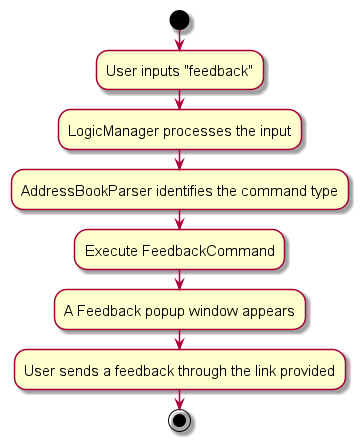

The diagram above was rendered by PlantUML. Its source (embedded in the PNG):
@startuml
skin rose
skinparam ActivityFontSize 15
skinparam ArrowFontSize 12

start

:User inputs "feedback";

:LogicManager processes the input;

:AddressBookParser identifies the command type;

:Execute FeedbackCommand;

:A Feedback popup window appears;

:User sends a feedback through the link provided;

stop

@enduml